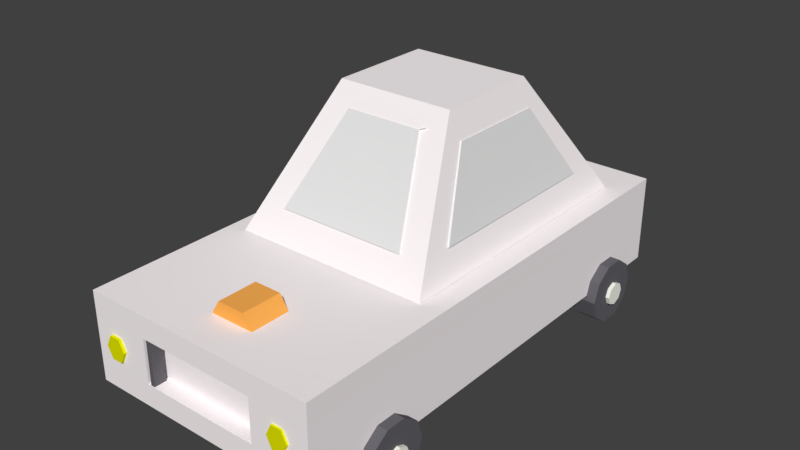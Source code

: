 # Source: car_new_white.blend  (saved by Blender 2.91.10; exported with 4.5.12 LTS)
import bpy
from mathutils import Matrix  # noqa: F401  (used for matrix-valued properties, if any)

bpy.ops.wm.read_factory_settings(use_empty=True)
scene = bpy.context.scene
scene.name = 'Scene'

# ---- collections
col_collection_1 = bpy.data.collections.new('Collection 1'); scene.collection.children.link(col_collection_1)

# ---- materials (node trees are filled in below, after node groups)
mat_material = bpy.data.materials.new('Material')
mat_material.alpha_threshold = 0.0
mat_material.use_transparent_shadow = False
mat_material.diffuse_color = (1.0, 0.4444, 0.09137, 1.0)
mat_material.roughness = 0.5
mat_numplate = bpy.data.materials.new('Numplate')
mat_numplate.alpha_threshold = 0.0
mat_numplate.use_transparent_shadow = False
mat_numplate.diffuse_color = (1.0, 1.0, 1.0, 1.0)
mat_numplate.roughness = 0.5
mat_tyremid = bpy.data.materials.new('TyreMid')
mat_tyremid.alpha_threshold = 0.0
mat_tyremid.use_transparent_shadow = False
mat_tyremid.diffuse_color = (0.9816, 1.0, 0.9067, 1.0)
mat_tyremid.roughness = 0.5
mat_lights = bpy.data.materials.new('Lights')
mat_lights.alpha_threshold = 0.0
mat_lights.use_transparent_shadow = False
mat_lights.diffuse_color = (0.7862, 0.8, 0.0, 1.0)
mat_lights.roughness = 0.5
mat_tyres = bpy.data.materials.new('Tyres')
mat_tyres.alpha_threshold = 0.0
mat_tyres.use_transparent_shadow = False
mat_tyres.diffuse_color = (0.1305, 0.1264, 0.1424, 1.0)
mat_tyres.roughness = 0.5
mat_body = bpy.data.materials.new('body')
mat_body.alpha_threshold = 0.0
mat_body.use_transparent_shadow = False
mat_body.diffuse_color = (1.0, 0.9391, 0.9504, 1.0)
mat_body.roughness = 0.5
mat_body.line_color = (0.0, 0.0, 0.0, 1.0)
mat_windows = bpy.data.materials.new('Windows')
mat_windows.alpha_threshold = 0.0
mat_windows.use_transparent_shadow = False
mat_windows.roughness = 0.5

# ---- material node trees

# ---- world
world_world = bpy.data.worlds.new('World'); scene.world = world_world
world_world.color = (0.05088, 0.05088, 0.05088)
world_world.use_sun_shadow = False
world_world.sun_shadow_jitter_overblur = 0.0
world_world.cycles.sampling_method = 'MANUAL'

# ---- meshes
me_cylinder_002 = bpy.data.meshes.new('Cylinder.002')
me_cylinder_002.from_pydata([(1.963, -0.178, -13.54), (1.963, -0.178, -11.54), (1.963, 0.822, -13.54), (1.963, 0.822, -11.54), (2.829, 0.322, -13.54), (2.829, 0.322, -11.54), (2.829, -0.678, -13.54), (2.829, -0.678, -11.54), (1.963, -1.178, -13.54), (1.963, -1.178, -11.54), (1.097, -0.678, -13.54), (1.097, -0.678, -11.54), (1.097, 0.322, -13.54), (1.097, 0.322, -11.54), (0.6432, 2.059, 8.491), (1.774, 2.059, 8.491), (0.6432, 2.059, 9.076), (1.774, 2.059, 9.076), (0.6432, -2.038, 8.491), (1.774, -2.038, 8.491), (0.6432, -2.038, 9.076), (1.774, -2.038, 9.076), (-1.478, -4.93, -11.18), (-1.478, -4.1, -11.18), (-1.478, -4.93, -11.76), (-1.478, -4.1, -11.76), (-1.158, -4.93, -11.59), (-1.158, -4.1, -11.59), (-1.026, -4.93, -11.18), (-1.026, -4.1, -11.18), (-1.158, -4.93, -10.77), (-1.158, -4.1, -10.77), (-1.478, -4.93, -10.61), (-1.478, -4.1, -10.61), (-1.798, -4.93, -10.77), (-1.798, -4.1, -10.77), (-1.93, -4.93, -11.18), (-1.93, -4.1, -11.18), (-1.798, -4.93, -11.59), (-1.798, -4.1, -11.59), (-1.478, -4.93, 5.352), (-1.478, -4.1, 5.352), (-1.478, -4.93, 4.774), (-1.478, -4.1, 4.774), (-1.158, -4.93, 4.943), (-1.158, -4.1, 4.943), (-1.026, -4.93, 5.352), (-1.026, -4.1, 5.352), (-1.158, -4.93, 5.76), (-1.158, -4.1, 5.76), (-1.478, -4.93, 5.929), (-1.478, -4.1, 5.929), (-1.798, -4.93, 5.76), (-1.798, -4.1, 5.76), (-1.93, -4.93, 5.352), (-1.93, -4.1, 5.352), (-1.798, -4.93, 4.943), (-1.798, -4.1, 4.943), (-1.478, 3.924, 5.352), (-1.478, 4.754, 5.352), (-1.478, 3.924, 4.774), (-1.478, 4.754, 4.774), (-1.158, 3.924, 4.943), (-1.158, 4.754, 4.943), (-1.026, 3.924, 5.352), (-1.026, 4.754, 5.352), (-1.158, 3.924, 5.76), (-1.158, 4.754, 5.76), (-1.478, 3.924, 5.929), (-1.478, 4.754, 5.929), (-1.798, 3.924, 5.76), (-1.798, 4.754, 5.76), (-1.93, 3.924, 5.352), (-1.93, 4.754, 5.352), (-1.798, 3.924, 4.943), (-1.798, 4.754, 4.943), (-1.478, 3.924, -11.06), (-1.478, 4.754, -11.06), (-1.478, 3.924, -11.64), (-1.478, 4.754, -11.64), (-1.158, 3.924, -11.47), (-1.158, 4.754, -11.47), (-1.026, 3.924, -11.06), (-1.026, 4.754, -11.06), (-1.158, 3.924, -10.65), (-1.158, 4.754, -10.65), (-1.478, 3.924, -10.48), (-1.478, 4.754, -10.48), (-1.798, 3.924, -10.65), (-1.798, 4.754, -10.65), (-1.93, 3.924, -11.06), (-1.93, 4.754, -11.06), (-1.798, 3.924, -11.47), (-1.798, 4.754, -11.47), (1.155, 3.686, 9.019), (1.155, 3.686, 8.09), (0.7116, 3.492, 9.019), (0.7116, 3.492, 8.09), (0.7116, 3.104, 9.019), (0.7116, 3.104, 8.09), (1.155, 2.911, 9.019), (1.155, 2.911, 8.09), (1.598, 3.104, 9.019), (1.598, 3.104, 8.09), (1.598, 3.492, 9.019), (1.598, 3.492, 8.09), (-0.4639, -2.42, 5.957), (-0.4639, -2.114, 5.957), (-0.4639, -2.224, 9.39), (-0.6995, -2.204, 5.957), (-0.6149, -2.281, 9.39), (-0.7971, -2.42, 5.957), (-0.6775, -2.42, 9.39), (-0.6995, -2.637, 5.957), (-0.6149, -2.559, 9.39), (-0.4639, -2.726, 5.957), (-0.4639, -2.616, 9.39), (-0.2282, -2.637, 5.957), (-0.3128, -2.559, 9.39), (-0.1306, -2.42, 5.957), (-0.2502, -2.42, 9.39), (-0.2282, -2.204, 5.957), (-0.3128, -2.281, 9.39), (-0.4639, -2.114, 9.223), (-0.6995, -2.204, 9.223), (-0.7971, -2.42, 9.223), (-0.6995, -2.637, 9.223), (-0.4639, -2.726, 9.223), (-0.2282, -2.637, 9.223), (-0.1306, -2.42, 9.223), (-0.2282, -2.204, 9.223), (-0.4639, -2.224, 8.901), (-0.4639, -2.42, 8.901), (-0.6149, -2.281, 8.901), (-0.6775, -2.42, 8.901), (-0.6149, -2.559, 8.901), (-0.4639, -2.616, 8.901), (-0.3128, -2.559, 8.901), (-0.2502, -2.42, 8.901), (-0.3128, -2.281, 8.901), (-0.4639, -1.752, 5.957), (-0.4639, -1.445, 5.957), (-0.4639, -1.555, 9.39), (-0.6995, -1.535, 5.957), (-0.6149, -1.613, 9.39), (-0.7971, -1.752, 5.957), (-0.6775, -1.752, 9.39), (-0.6995, -1.968, 5.957), (-0.6149, -1.89, 9.39), (-0.4639, -2.058, 5.957), (-0.4639, -1.948, 9.39), (-0.2282, -1.968, 5.957), (-0.3128, -1.89, 9.39), (-0.1306, -1.752, 5.957), (-0.2502, -1.752, 9.39), (-0.2282, -1.535, 5.957), (-0.3128, -1.613, 9.39), (-0.4639, -1.445, 9.223), (-0.6995, -1.535, 9.223), (-0.7971, -1.752, 9.223), (-0.6995, -1.968, 9.223), (-0.4639, -2.058, 9.223), (-0.2282, -1.968, 9.223), (-0.1306, -1.752, 9.223), (-0.2282, -1.535, 9.223), (-0.4639, -1.555, 8.901), (-0.4639, -1.752, 8.901), (-0.6149, -1.613, 8.901), (-0.6775, -1.752, 8.901), (-0.6149, -1.89, 8.901), (-0.4639, -1.948, 8.901), (-0.3128, -1.89, 8.901), (-0.2502, -1.752, 8.901), (-0.3128, -1.613, 8.901), (-0.4639, 1.819, 5.957), (-0.4639, 2.125, 5.957), (-0.4639, 2.015, 9.39), (-0.6995, 2.035, 5.957), (-0.6149, 1.957, 9.39), (-0.7971, 1.819, 5.957), (-0.6775, 1.819, 9.39), (-0.6995, 1.602, 5.957), (-0.6149, 1.68, 9.39), (-0.4639, 1.512, 5.957), (-0.4639, 1.622, 9.39), (-0.2282, 1.602, 5.957), (-0.3128, 1.68, 9.39), (-0.1306, 1.819, 5.957), (-0.2503, 1.819, 9.39), (-0.2282, 2.035, 5.957), (-0.3128, 1.957, 9.39), (-0.4639, 2.125, 9.223), (-0.6995, 2.035, 9.223), (-0.7971, 1.819, 9.223), (-0.6995, 1.602, 9.223), (-0.4639, 1.512, 9.223), (-0.2282, 1.602, 9.223), (-0.1306, 1.819, 9.223), (-0.2282, 2.035, 9.223), (-0.4639, 2.015, 8.901), (-0.4639, 1.819, 8.901), (-0.6149, 1.957, 8.901), (-0.6775, 1.819, 8.901), (-0.6149, 1.68, 8.901), (-0.4639, 1.622, 8.901), (-0.3128, 1.68, 8.901), (-0.2503, 1.819, 8.901), (-0.3128, 1.957, 8.901), (-0.4639, 2.487, 5.957), (-0.4639, 2.793, 5.957), (-0.4639, 2.683, 9.39), (-0.6995, 2.704, 5.957), (-0.6149, 2.626, 9.39), (-0.7971, 2.487, 5.957), (-0.6775, 2.487, 9.39), (-0.6995, 2.271, 5.957), (-0.6149, 2.348, 9.39), (-0.4639, 2.181, 5.957), (-0.4639, 2.291, 9.39), (-0.2282, 2.271, 5.957), (-0.3128, 2.348, 9.39), (-0.1306, 2.487, 5.957), (-0.2503, 2.487, 9.39), (-0.2282, 2.704, 5.957), (-0.3128, 2.626, 9.39), (-0.4639, 2.793, 9.223), (-0.6995, 2.704, 9.223), (-0.7971, 2.487, 9.223), (-0.6995, 2.271, 9.223), (-0.4639, 2.181, 9.223), (-0.2282, 2.271, 9.223), (-0.1306, 2.487, 9.223), (-0.2282, 2.704, 9.223), (-0.4639, 2.683, 8.901), (-0.4639, 2.487, 8.901), (-0.6149, 2.626, 8.901), (-0.6775, 2.487, 8.901), (-0.6149, 2.348, 8.901), (-0.4639, 2.291, 8.901), (-0.3128, 2.348, 8.901), (-0.2503, 2.487, 8.901), (-0.3128, 2.626, 8.901), (1.155, -2.928, 9.019), (1.155, -2.928, 8.09), (0.7116, -3.121, 9.019), (0.7116, -3.121, 8.09), (0.7116, -3.509, 9.019), (0.7116, -3.509, 8.09), (1.155, -3.703, 9.019), (1.155, -3.703, 8.09), (1.598, -3.509, 9.019), (1.598, -3.509, 8.09), (1.598, -3.121, 9.019), (1.598, -3.121, 8.09), (0.4594, -2.928, -14.66), (0.4594, -2.928, -15.58), (0.01594, -3.121, -14.66), (0.01594, -3.121, -15.58), (0.01594, -3.509, -14.66), (0.01594, -3.509, -15.58), (0.4594, -3.703, -14.66), (0.4594, -3.703, -15.58), (0.9028, -3.509, -14.66), (0.9028, -3.509, -15.58), (0.9028, -3.121, -14.66), (0.9028, -3.121, -15.58), (0.4594, 3.795, -14.69), (0.4594, 3.795, -15.62), (0.01594, 3.601, -14.69), (0.01594, 3.601, -15.62), (0.01594, 3.214, -14.69), (0.01594, 3.214, -15.62), (0.4594, 3.02, -14.69), (0.4594, 3.02, -15.62), (0.9028, 3.214, -14.69), (0.9028, 3.214, -15.62), (0.9028, 3.601, -14.69), (0.9028, 3.601, -15.62), (-0.3275, 2.025, -15.45), (1.436, 2.025, -15.45), (-0.3275, 1.868, -15.45), (1.436, 1.868, -15.45), (-0.3275, 2.025, -14.84), (1.436, 2.025, -14.84), (-0.3275, 1.868, -14.84), (1.436, 1.868, -14.84), (2.306, -3.636, -7.837), (7.383, -2.161, -3.358), (2.306, 3.651, -7.837), (7.383, 2.176, -3.358), (2.306, -3.636, 6.658), (7.383, -2.161, 2.038), (2.306, 3.651, 6.658), (7.383, 2.176, 2.038), (-1.402, 3.719, -12.82), (-1.402, 4.64, -12.82), (-2.148, 3.719, -12.51), (-2.148, 4.64, -12.51), (-2.609, 3.719, -11.7), (-2.609, 4.64, -11.7), (-2.609, 3.719, -10.7), (-2.609, 4.64, -10.7), (-2.148, 3.719, -9.887), (-2.148, 4.64, -9.887), (-1.402, 3.719, -9.578), (-1.402, 4.64, -9.578), (-0.6559, 3.719, -9.887), (-0.6559, 4.64, -9.887), (-0.1948, 3.719, -10.7), (-0.1948, 4.64, -10.7), (-0.1948, 3.719, -11.7), (-0.1948, 4.64, -11.7), (-0.6559, 3.719, -12.51), (-0.6559, 4.64, -12.51), (-1.402, -4.792, -12.82), (-1.402, -3.872, -12.82), (-2.148, -4.792, -12.51), (-2.148, -3.872, -12.51), (-2.609, -4.792, -11.7), (-2.609, -3.872, -11.7), (-2.609, -4.792, -10.7), (-2.609, -3.872, -10.7), (-2.148, -4.792, -9.887), (-2.148, -3.872, -9.887), (-1.402, -4.792, -9.578), (-1.402, -3.872, -9.578), (-0.6559, -4.792, -9.887), (-0.6559, -3.872, -9.887), (-0.1948, -4.792, -10.7), (-0.1948, -3.872, -10.7), (-0.1948, -4.792, -11.7), (-0.1948, -3.872, -11.7), (-0.6559, -4.792, -12.51), (-0.6559, -3.872, -12.51), (-1.402, -4.792, 3.718), (-1.402, -3.872, 3.718), (-2.148, -4.792, 4.028), (-2.148, -3.872, 4.028), (-2.609, -4.792, 4.838), (-2.609, -3.872, 4.838), (-2.609, -4.792, 5.84), (-2.609, -3.872, 5.84), (-2.148, -4.792, 6.651), (-2.148, -3.872, 6.651), (-1.402, -4.792, 6.96), (-1.402, -3.872, 6.96), (-0.6559, -4.792, 6.651), (-0.6559, -3.872, 6.651), (-0.1948, -4.792, 5.84), (-0.1948, -3.872, 5.84), (-0.1948, -4.792, 4.838), (-0.1948, -3.872, 4.838), (-0.6559, -4.792, 4.028), (-0.6559, -3.872, 4.028), (-0.6559, 4.661, 4.028), (-0.6559, 3.74, 4.028), (-0.1948, 4.661, 4.838), (-0.1948, 3.74, 4.838), (-0.1948, 4.661, 5.84), (-0.1948, 3.74, 5.84), (-0.6559, 4.661, 6.651), (-0.6559, 3.74, 6.651), (-1.402, 4.661, 6.96), (-1.402, 3.74, 6.96), (-2.148, 4.661, 6.651), (-2.148, 3.74, 6.651), (-2.609, 4.661, 5.84), (-2.609, 3.74, 5.84), (-2.609, 4.661, 4.838), (-2.609, 3.74, 4.838), (-2.148, 4.661, 4.028), (-2.148, 3.74, 4.028), (-1.402, 4.661, 3.718), (-1.402, 3.74, 3.718), (2.306, 3.651, -7.837), (2.306, -3.636, -7.837), (7.383, -2.161, -3.358), (7.383, 2.176, -3.358), (2.306, 3.651, 6.658), (7.383, 2.176, 2.038), (2.306, -3.636, 6.658), (7.383, -2.161, 2.038), (6.756, -1.625, -4.042), (6.756, -1.625, 2.788), (3.346, 2.385, -7.01), (3.346, -2.368, -7.01), (6.657, -1.406, -4.089), (6.657, 1.423, -4.089), (3.495, 2.107, 5.652), (6.508, 1.232, 2.916), (3.495, -2.218, 5.652), (6.508, -1.343, 2.916), (3.44, -3.369, -5.442), (3.44, -3.355, 4.233), (6.33, -2.508, 1.921), (6.33, -2.508, -3.13), (3.482, 3.337, -5.309), (6.287, 2.523, -3.071), (3.466, 3.337, 4.117), (6.287, 2.523, 1.799), (-1.207, 4.31, 8.831), (-1.207, -4.424, 8.831), (-1.207, -4.423, -15.48), (-1.207, 4.31, -15.48), (2.284, 4.31, 8.831), (2.284, -4.424, 8.831), (2.284, -4.426, -15.48), (2.284, 4.313, -15.48), (-0.3342, 4.31, 8.831), (0.5384, 4.31, 8.831), (1.411, 4.31, 8.831), (-0.3342, -4.424, 8.831), (0.5384, -4.424, 8.831), (1.411, -4.424, 8.831), (-0.3342, -4.423, -15.48), (0.5384, -4.423, -15.48), (1.411, -4.423, -15.48), (-0.3342, 4.31, -15.48), (0.5384, 4.31, -15.48), (1.411, 4.31, -15.48), (-1.207, 2.127, 8.831), (-1.207, -0.05654, 8.831), (-1.207, -2.24, 8.831), (-1.207, -2.24, -15.48), (-1.207, -0.05654, -15.48), (-1.207, 2.127, -15.48), (2.284, 2.127, 8.831), (2.284, -0.05654, 8.831), (2.284, -2.24, 8.831), (2.284, -2.241, -15.48), (2.284, -0.05654, -15.48), (2.284, 2.128, -15.48), (-0.3342, -2.24, -15.48), (-0.3342, -0.05654, -15.48), (-0.3342, 2.127, -15.48), (0.5384, -2.24, -15.48), (0.5384, 2.127, -15.48), (1.411, -2.24, -15.48), (1.411, -0.05654, -15.48), (1.411, 2.127, -15.48), (-0.3342, 2.127, 8.831), (-0.3342, -0.05654, 8.831), (-0.3342, -2.24, 8.831), (0.5384, 2.127, 8.831), (0.5384, -0.05654, 8.831), (0.5384, -2.24, 8.831), (1.411, 2.127, 8.831), (1.411, -0.05654, 8.831), (1.411, -2.24, 8.831), (-0.3342, -2.24, -14.67), (-0.3342, -0.05654, -14.67), (-0.3342, 2.127, -14.67), (0.5384, -2.24, -14.67), (0.5384, -0.05654, -14.67), (0.5384, 2.127, -14.67), (1.411, -2.24, -14.67), (1.411, -0.05654, -14.67), (1.411, 2.127, -14.67)], [], [(0, 2, 4), (1, 5, 3), (2, 3, 5, 4), (0, 4, 6), (1, 7, 5), (4, 5, 7, 6), (0, 6, 8), (1, 9, 7), (6, 7, 9, 8), (0, 8, 10), (1, 11, 9), (8, 9, 11, 10), (0, 10, 12), (1, 13, 11), (10, 11, 13, 12), (0, 12, 2), (1, 3, 13), (12, 13, 3, 2), (14, 15, 17, 16), (16, 17, 21, 20), (20, 21, 19, 18), (18, 19, 15, 14), (16, 20, 18, 14), (21, 17, 15, 19), (22, 24, 26), (23, 27, 25), (24, 25, 27, 26), (22, 26, 28), (23, 29, 27), (26, 27, 29, 28), (22, 28, 30), (23, 31, 29), (28, 29, 31, 30), (22, 30, 32), (23, 33, 31), (30, 31, 33, 32), (22, 32, 34), (23, 35, 33), (32, 33, 35, 34), (22, 34, 36), (23, 37, 35), (34, 35, 37, 36), (22, 36, 38), (23, 39, 37), (36, 37, 39, 38), (22, 38, 24), (23, 25, 39), (38, 39, 25, 24), (40, 42, 44), (41, 45, 43), (42, 43, 45, 44), (40, 44, 46), (41, 47, 45), (44, 45, 47, 46), (40, 46, 48), (41, 49, 47), (46, 47, 49, 48), (40, 48, 50), (41, 51, 49), (48, 49, 51, 50), (40, 50, 52), (41, 53, 51), (50, 51, 53, 52), (40, 52, 54), (41, 55, 53), (52, 53, 55, 54), (40, 54, 56), (41, 57, 55), (54, 55, 57, 56), (40, 56, 42), (41, 43, 57), (56, 57, 43, 42), (58, 60, 62), (59, 63, 61), (60, 61, 63, 62), (58, 62, 64), (59, 65, 63), (62, 63, 65, 64), (58, 64, 66), (59, 67, 65), (64, 65, 67, 66), (58, 66, 68), (59, 69, 67), (66, 67, 69, 68), (58, 68, 70), (59, 71, 69), (68, 69, 71, 70), (58, 70, 72), (59, 73, 71), (70, 71, 73, 72), (58, 72, 74), (59, 75, 73), (72, 73, 75, 74), (58, 74, 60), (59, 61, 75), (74, 75, 61, 60), (76, 78, 80), (77, 81, 79), (78, 79, 81, 80), (76, 80, 82), (77, 83, 81), (80, 81, 83, 82), (76, 82, 84), (77, 85, 83), (82, 83, 85, 84), (76, 84, 86), (77, 87, 85), (84, 85, 87, 86), (76, 86, 88), (77, 89, 87), (86, 87, 89, 88), (76, 88, 90), (77, 91, 89), (88, 89, 91, 90), (76, 90, 92), (77, 93, 91), (90, 91, 93, 92), (76, 92, 78), (77, 79, 93), (92, 93, 79, 78), (94, 95, 97, 96), (96, 97, 99, 98), (98, 99, 101, 100), (100, 101, 103, 102), (97, 95, 105, 103, 101, 99), (102, 103, 105, 104), (104, 105, 95, 94), (94, 96, 98, 100, 102, 104), (106, 107, 109), (114, 112, 134, 135), (123, 108, 110, 124), (106, 109, 111), (110, 108, 131, 133), (124, 110, 112, 125), (106, 111, 113), (120, 118, 137, 138), (125, 112, 114, 126), (106, 113, 115), (112, 110, 133, 134), (126, 114, 116, 127), (106, 115, 117), (118, 116, 136, 137), (127, 116, 118, 128), (106, 117, 119), (108, 122, 139, 131), (128, 118, 120, 129), (106, 119, 121), (116, 114, 135, 136), (129, 120, 122, 130), (106, 121, 107), (122, 120, 138, 139), (130, 122, 108, 123), (121, 130, 123, 107), (119, 129, 130, 121), (117, 128, 129, 119), (115, 127, 128, 117), (113, 126, 127, 115), (111, 125, 126, 113), (109, 124, 125, 111), (107, 123, 124, 109), (132, 133, 131), (132, 134, 133), (132, 135, 134), (132, 136, 135), (132, 137, 136), (132, 138, 137), (132, 139, 138), (132, 131, 139), (140, 141, 143), (148, 146, 168, 169), (157, 142, 144, 158), (140, 143, 145), (144, 142, 165, 167), (158, 144, 146, 159), (140, 145, 147), (154, 152, 171, 172), (159, 146, 148, 160), (140, 147, 149), (146, 144, 167, 168), (160, 148, 150, 161), (140, 149, 151), (152, 150, 170, 171), (161, 150, 152, 162), (140, 151, 153), (142, 156, 173, 165), (162, 152, 154, 163), (140, 153, 155), (150, 148, 169, 170), (163, 154, 156, 164), (140, 155, 141), (156, 154, 172, 173), (164, 156, 142, 157), (155, 164, 157, 141), (153, 163, 164, 155), (151, 162, 163, 153), (149, 161, 162, 151), (147, 160, 161, 149), (145, 159, 160, 147), (143, 158, 159, 145), (141, 157, 158, 143), (166, 167, 165), (166, 168, 167), (166, 169, 168), (166, 170, 169), (166, 171, 170), (166, 172, 171), (166, 173, 172), (166, 165, 173), (174, 175, 177), (182, 180, 202, 203), (191, 176, 178, 192), (174, 177, 179), (178, 176, 199, 201), (192, 178, 180, 193), (174, 179, 181), (188, 186, 205, 206), (193, 180, 182, 194), (174, 181, 183), (180, 178, 201, 202), (194, 182, 184, 195), (174, 183, 185), (186, 184, 204, 205), (195, 184, 186, 196), (174, 185, 187), (176, 190, 207, 199), (196, 186, 188, 197), (174, 187, 189), (184, 182, 203, 204), (197, 188, 190, 198), (174, 189, 175), (190, 188, 206, 207), (198, 190, 176, 191), (189, 198, 191, 175), (187, 197, 198, 189), (185, 196, 197, 187), (183, 195, 196, 185), (181, 194, 195, 183), (179, 193, 194, 181), (177, 192, 193, 179), (175, 191, 192, 177), (200, 201, 199), (200, 202, 201), (200, 203, 202), (200, 204, 203), (200, 205, 204), (200, 206, 205), (200, 207, 206), (200, 199, 207), (208, 209, 211), (216, 214, 236, 237), (225, 210, 212, 226), (208, 211, 213), (212, 210, 233, 235), (226, 212, 214, 227), (208, 213, 215), (222, 220, 239, 240), (227, 214, 216, 228), (208, 215, 217), (214, 212, 235, 236), (228, 216, 218, 229), (208, 217, 219), (220, 218, 238, 239), (229, 218, 220, 230), (208, 219, 221), (210, 224, 241, 233), (230, 220, 222, 231), (208, 221, 223), (218, 216, 237, 238), (231, 222, 224, 232), (208, 223, 209), (224, 222, 240, 241), (232, 224, 210, 225), (223, 232, 225, 209), (221, 231, 232, 223), (219, 230, 231, 221), (217, 229, 230, 219), (215, 228, 229, 217), (213, 227, 228, 215), (211, 226, 227, 213), (209, 225, 226, 211), (234, 235, 233), (234, 236, 235), (234, 237, 236), (234, 238, 237), (234, 239, 238), (234, 240, 239), (234, 241, 240), (234, 233, 241), (242, 243, 245, 244), (244, 245, 247, 246), (246, 247, 249, 248), (248, 249, 251, 250), (245, 243, 253, 251, 249, 247), (250, 251, 253, 252), (252, 253, 243, 242), (242, 244, 246, 248, 250, 252), (254, 255, 257, 256), (256, 257, 259, 258), (258, 259, 261, 260), (260, 261, 263, 262), (257, 255, 265, 263, 261, 259), (262, 263, 265, 264), (264, 265, 255, 254), (254, 256, 258, 260, 262, 264), (266, 267, 269, 268), (268, 269, 271, 270), (270, 271, 273, 272), (272, 273, 275, 274), (269, 267, 277, 275, 273, 271), (274, 275, 277, 276), (276, 277, 267, 266), (266, 268, 270, 272, 274, 276), (278, 279, 281, 280), (280, 281, 285, 284), (284, 285, 283, 282), (282, 283, 279, 278), (280, 284, 282, 278), (285, 281, 279, 283), (288, 286, 375, 374), (291, 287, 376, 381), (287, 289, 377, 376), (292, 288, 374, 378), (288, 292, 290, 286), (293, 289, 287, 291), (294, 295, 297, 296), (296, 297, 299, 298), (298, 299, 301, 300), (300, 301, 303, 302), (302, 303, 305, 304), (304, 305, 307, 306), (306, 307, 309, 308), (308, 309, 311, 310), (297, 295, 313, 311, 309, 307, 305, 303, 301, 299), (310, 311, 313, 312), (312, 313, 295, 294), (294, 296, 298, 300, 302, 304, 306, 308, 310, 312), (314, 315, 317, 316), (316, 317, 319, 318), (318, 319, 321, 320), (320, 321, 323, 322), (322, 323, 325, 324), (324, 325, 327, 326), (326, 327, 329, 328), (328, 329, 331, 330), (317, 315, 333, 331, 329, 327, 325, 323, 321, 319), (330, 331, 333, 332), (332, 333, 315, 314), (314, 316, 318, 320, 322, 324, 326, 328, 330, 332), (334, 335, 337, 336), (336, 337, 339, 338), (338, 339, 341, 340), (340, 341, 343, 342), (342, 343, 345, 344), (344, 345, 347, 346), (346, 347, 349, 348), (348, 349, 351, 350), (337, 335, 353, 351, 349, 347, 345, 343, 341, 339), (350, 351, 353, 352), (352, 353, 335, 334), (334, 336, 338, 340, 342, 344, 346, 348, 350, 352), (355, 354, 372, 373), (359, 358, 356, 357), (361, 360, 358, 359), (363, 362, 360, 361), (365, 364, 362, 363), (367, 366, 364, 365), (369, 368, 366, 367), (371, 370, 368, 369), (370, 372, 354, 356, 358, 360, 362, 364, 366, 368), (373, 372, 370, 371), (357, 356, 354, 355), (373, 371, 369, 367, 365, 363, 361, 359, 357, 355), (375, 376, 377, 374), (374, 377, 379, 378), (378, 379, 381, 380), (380, 381, 376, 375), (290, 292, 378, 380), (289, 293, 379, 377), (286, 290, 380, 375), (293, 291, 381, 379), (383, 382, 386, 391), (385, 386, 387, 384), (384, 387, 389, 388), (388, 389, 391, 390), (390, 391, 386, 385), (393, 394, 395, 392), (392, 395, 397, 396), (396, 397, 399, 398), (398, 399, 394, 393), (422, 401, 402, 423), (428, 429, 406, 405), (448, 428, 405, 413), (413, 405, 406, 416), (439, 431, 407, 419), (408, 400, 403, 417), (404, 410, 419, 407), (410, 409, 418, 419), (409, 408, 417, 418), (425, 434, 417, 403), (434, 436, 418, 417), (436, 439, 419, 418), (401, 411, 414, 402), (411, 412, 415, 414), (412, 413, 416, 415), (422, 442, 411, 401), (442, 445, 412, 411), (445, 448, 413, 412), (409, 410, 446, 443), (443, 446, 447, 444), (444, 447, 448, 445), (408, 409, 443, 440), (440, 443, 444, 441), (441, 444, 445, 442), (400, 408, 440, 420), (420, 440, 441, 421), (421, 441, 442, 422), (415, 416, 437, 435), (438, 439, 457, 456), (432, 435, 452, 449), (414, 415, 435, 432), (436, 434, 451, 454), (433, 432, 449, 450), (402, 414, 432, 423), (423, 432, 433, 424), (424, 433, 434, 425), (416, 406, 429, 437), (437, 429, 430, 438), (438, 430, 431, 439), (410, 404, 426, 446), (446, 426, 427, 447), (447, 427, 428, 448), (404, 407, 431, 426), (426, 431, 430, 427), (427, 430, 429, 428), (400, 420, 425, 403), (420, 421, 424, 425), (421, 422, 423, 424), (452, 455, 456, 453), (453, 456, 457, 454), (449, 452, 453, 450), (450, 453, 454, 451), (434, 433, 450, 451), (439, 436, 454, 457), (437, 438, 456, 455), (435, 437, 455, 452)])
me_cylinder_002.polygons.foreach_set('material_index', [0, 0, 0, 0, 0, 0, 0, 0, 0, 0, 0, 0, 0, 0, 0, 0, 0, 0, 1, 1, 1, 1, 1, 1, 2, 2, 2, 2, 2, 2, 2, 2, 2, 2, 2, 2, 2, 2, 2, 2, 2, 2, 2, 2, 2, 2, 2, 2, 2, 2, 2, 2, 2, 2, 2, 2, 2, 2, 2, 2, 2, 2, 2, 2, 2, 2, 2, 2, 2, 2, 2, 2, 2, 2, 2, 2, 2, 2, 2, 2, 2, 2, 2, 2, 2, 2, 2, 2, 2, 2, 2, 2, 2, 2, 2, 2, 2, 2, 2, 2, 2, 2, 2, 2, 2, 2, 2, 2, 2, 2, 2, 2, 2, 2, 2, 2, 2, 2, 2, 2, 3, 3, 3, 3, 3, 3, 3, 3, 4, 4, 4, 4, 4, 4, 4, 4, 4, 4, 4, 4, 4, 4, 4, 4, 4, 4, 4, 4, 4, 4, 4, 4, 4, 4, 4, 4, 4, 4, 4, 4, 4, 4, 4, 4, 4, 4, 4, 4, 4, 4, 4, 4, 4, 4, 4, 4, 4, 4, 4, 4, 4, 4, 4, 4, 4, 4, 4, 4, 4, 4, 4, 4, 4, 4, 4, 4, 4, 4, 4, 4, 4, 4, 4, 4, 4, 4, 4, 4, 4, 4, 4, 4, 4, 4, 4, 4, 4, 4, 4, 4, 4, 4, 4, 4, 4, 4, 4, 4, 4, 4, 4, 4, 4, 4, 4, 4, 4, 4, 4, 4, 4, 4, 4, 4, 4, 4, 4, 4, 4, 4, 4, 4, 4, 4, 4, 4, 4, 4, 4, 4, 4, 4, 4, 4, 4, 4, 4, 4, 4, 4, 4, 4, 4, 4, 4, 4, 4, 4, 4, 4, 4, 4, 4, 4, 4, 4, 4, 4, 3, 3, 3, 3, 3, 3, 3, 3, 3, 3, 3, 3, 3, 3, 3, 3, 3, 3, 3, 3, 3, 3, 3, 3, 4, 4, 4, 4, 4, 4, 5, 5, 5, 5, 5, 5, 4, 4, 4, 4, 4, 4, 4, 4, 4, 4, 4, 4, 4, 4, 4, 4, 4, 4, 4, 4, 4, 4, 4, 4, 4, 4, 4, 4, 4, 4, 4, 4, 4, 4, 4, 4, 4, 4, 4, 4, 4, 4, 4, 4, 4, 4, 4, 4, 5, 5, 5, 5, 5, 5, 5, 5, 5, 6, 6, 6, 6, 6, 6, 6, 6, 5, 5, 5, 5, 5, 5, 5, 5, 5, 5, 5, 5, 5, 5, 5, 5, 5, 5, 5, 5, 5, 5, 5, 5, 5, 5, 5, 5, 5, 5, 5, 5, 5, 5, 5, 5, 5, 5, 5, 5, 5, 5, 5, 5, 5, 5, 5, 5, 5, 5, 5, 5, 5, 5, 5, 5])
me_cylinder_002.materials.append(mat_material)
me_cylinder_002.materials.append(mat_numplate)
me_cylinder_002.materials.append(mat_tyremid)
me_cylinder_002.materials.append(mat_lights)
me_cylinder_002.materials.append(mat_tyres)
me_cylinder_002.materials.append(mat_body)
me_cylinder_002.materials.append(mat_windows)
me_cylinder_002.use_remesh_preserve_volume = False
me_cylinder_002.use_remesh_preserve_attributes = False
me_cylinder_002.use_mirror_vertex_groups = False
me_cylinder_002.update()

# ---- objects
ob_car_white = bpy.data.objects.new('Car_white', me_cylinder_002)

# ---- transforms, parenting, visibility, modifiers, constraints
ob_car_white.location = (0.1142, 0.51, 0.4874)
ob_car_white.rotation_euler = (1.571, -1.571, 0.0)
ob_car_white.scale = (0.1999, 0.2178, -0.1565)
ob_car_white.lineart.crease_threshold = 0.0

# ---- collection membership
col_collection_1.objects.link(ob_car_white)

# ---- scene / render settings (as saved in the file)
scene.frame_start = 1; scene.frame_end = 250; scene.frame_set(1)
scene.render.engine = 'BLENDER_EEVEE_NEXT'
scene.render.resolution_percentage = 50
scene.render.dither_intensity = 0.0
scene.cycles.use_denoising = False
scene.cycles.samples = 128
scene.cycles.sampling_pattern = 'TABULATED_SOBOL'
scene.cycles.light_sampling_threshold = 0.0
scene.cycles.use_adaptive_sampling = False
scene.cycles.use_light_tree = False
scene.cycles.blur_glossy = 0.0
scene.cycles.sample_clamp_indirect = 0.0
scene.view_settings.view_transform = 'Standard'
bpy.context.view_layer.update()

# ---- added for rendering (the .blend has no active camera and no usable light): camera, sun
cam_auto = bpy.data.cameras.new('AutoCamera')
cam_auto.lens = 50.0
cam_auto.sensor_width = 36.0
cam_auto.clip_end = 1000.0
ob_auto_camera = bpy.data.objects.new('AutoCamera', cam_auto)
scene.collection.objects.link(ob_auto_camera)
ob_auto_camera.location = (4.64285, -5.38868, 4.57201)
ob_auto_camera.rotation_euler = (1.09748, -7.21219e-08, 0.694738)
scene.camera = ob_auto_camera
light_auto_sun = bpy.data.lights.new('AutoSun', 'SUN')
light_auto_sun.energy = 3.0
light_auto_sun.angle = 0.0523599
ob_auto_sun = bpy.data.objects.new('AutoSun', light_auto_sun)
scene.collection.objects.link(ob_auto_sun)
ob_auto_sun.rotation_euler = (0.872665, 0.174533, 0.523599)
bpy.context.view_layer.update()

